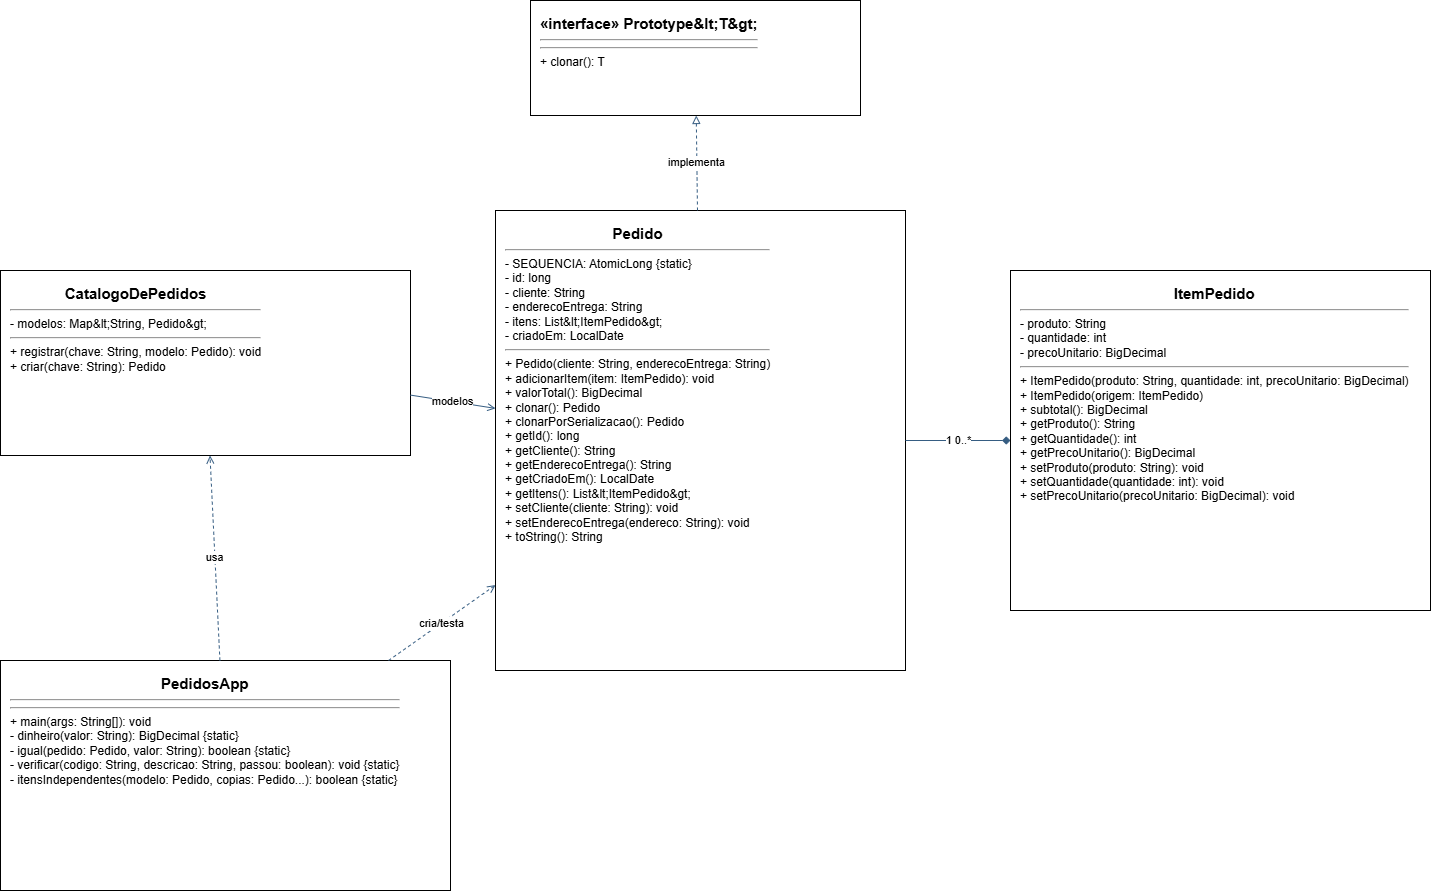

The diagram above was exported from draw.io. Its source (the exported page's mxGraphModel, read from the mxfile embedded in the PNG):
<mxGraphModel dx="1674" dy="929" grid="1" gridSize="10" guides="1" tooltips="1" connect="1" arrows="1" fold="1" page="1" pageScale="1" pageWidth="1600" pageHeight="1100" math="0" shadow="0">
  <root>
    <mxCell id="0" />
    <mxCell id="1" parent="0" />
    <mxCell id="prototype" parent="1" style="rounded=0;whiteSpace=wrap;html=1;align=left;verticalAlign=top;spacing=10;fontSize=12;" value="&lt;div style=&quot;text-align:center;font-size:15px&quot;&gt;&lt;b&gt;«interface» Prototype&amp;amp;lt;T&amp;amp;gt;&lt;/b&gt;&lt;/div&gt;&lt;hr/&gt;&lt;hr/&gt;+ clonar(): T&lt;br/&gt;" vertex="1">
      <mxGeometry height="115" width="330" x="610" y="40" as="geometry" />
    </mxCell>
    <mxCell id="pedido" parent="1" style="rounded=0;whiteSpace=wrap;html=1;align=left;verticalAlign=top;spacing=10;fontSize=12;" value="&lt;div style=&quot;text-align:center;font-size:15px&quot;&gt;&lt;b&gt;Pedido&lt;/b&gt;&lt;/div&gt;&lt;hr/&gt;- SEQUENCIA: AtomicLong {static}&lt;br/&gt;- id: long&lt;br/&gt;- cliente: String&lt;br/&gt;- enderecoEntrega: String&lt;br/&gt;- itens: List&amp;amp;lt;ItemPedido&amp;amp;gt;&lt;br/&gt;- criadoEm: LocalDate&lt;br/&gt;&lt;hr/&gt;+ Pedido(cliente: String, enderecoEntrega: String)&lt;br/&gt;+ adicionarItem(item: ItemPedido): void&lt;br/&gt;+ valorTotal(): BigDecimal&lt;br/&gt;+ clonar(): Pedido&lt;br/&gt;+ clonarPorSerializacao(): Pedido&lt;br/&gt;+ getId(): long&lt;br/&gt;+ getCliente(): String&lt;br/&gt;+ getEnderecoEntrega(): String&lt;br/&gt;+ getCriadoEm(): LocalDate&lt;br/&gt;+ getItens(): List&amp;amp;lt;ItemPedido&amp;amp;gt;&lt;br/&gt;+ setCliente(cliente: String): void&lt;br/&gt;+ setEnderecoEntrega(endereco: String): void&lt;br/&gt;+ toString(): String&lt;br/&gt;" vertex="1">
      <mxGeometry height="460" width="410" x="575" y="250" as="geometry" />
    </mxCell>
    <mxCell id="item" parent="1" style="rounded=0;whiteSpace=wrap;html=1;align=left;verticalAlign=top;spacing=10;fontSize=12;" value="&lt;div style=&quot;text-align:center;font-size:15px&quot;&gt;&lt;b&gt;ItemPedido&lt;/b&gt;&lt;/div&gt;&lt;hr/&gt;- produto: String&lt;br/&gt;- quantidade: int&lt;br/&gt;- precoUnitario: BigDecimal&lt;br/&gt;&lt;hr/&gt;+ ItemPedido(produto: String, quantidade: int, precoUnitario: BigDecimal)&lt;br/&gt;+ ItemPedido(origem: ItemPedido)&lt;br/&gt;+ subtotal(): BigDecimal&lt;br/&gt;+ getProduto(): String&lt;br/&gt;+ getQuantidade(): int&lt;br/&gt;+ getPrecoUnitario(): BigDecimal&lt;br/&gt;+ setProduto(produto: String): void&lt;br/&gt;+ setQuantidade(quantidade: int): void&lt;br/&gt;+ setPrecoUnitario(precoUnitario: BigDecimal): void&lt;br/&gt;" vertex="1">
      <mxGeometry height="340" width="420" x="1090" y="310" as="geometry" />
    </mxCell>
    <mxCell id="catalogo" parent="1" style="rounded=0;whiteSpace=wrap;html=1;align=left;verticalAlign=top;spacing=10;fontSize=12;" value="&lt;div style=&quot;text-align:center;font-size:15px&quot;&gt;&lt;b&gt;CatalogoDePedidos&lt;/b&gt;&lt;/div&gt;&lt;hr/&gt;- modelos: Map&amp;amp;lt;String, Pedido&amp;amp;gt;&lt;br/&gt;&lt;hr/&gt;+ registrar(chave: String, modelo: Pedido): void&lt;br/&gt;+ criar(chave: String): Pedido&lt;br/&gt;" vertex="1">
      <mxGeometry height="185" width="410" x="80" y="310" as="geometry" />
    </mxCell>
    <mxCell id="app" parent="1" style="rounded=0;whiteSpace=wrap;html=1;align=left;verticalAlign=top;spacing=10;fontSize=12;" value="&lt;div style=&quot;text-align:center;font-size:15px&quot;&gt;&lt;b&gt;PedidosApp&lt;/b&gt;&lt;/div&gt;&lt;hr/&gt;&lt;hr/&gt;+ main(args: String[]): void&lt;br/&gt;- dinheiro(valor: String): BigDecimal {static}&lt;br/&gt;- igual(pedido: Pedido, valor: String): boolean {static}&lt;br/&gt;- verificar(codigo: String, descricao: String, passou: boolean): void {static}&lt;br/&gt;- itensIndependentes(modelo: Pedido, copias: Pedido...): boolean {static}&lt;br/&gt;" vertex="1">
      <mxGeometry height="230" width="450" x="80" y="700" as="geometry" />
    </mxCell>
    <mxCell id="e1" edge="1" parent="1" source="pedido" style="endArrow=block;endFill=0;dashed=1;html=1;strokeColor=#365D82;" target="prototype" value="implementa">
      <mxGeometry relative="1" as="geometry" />
    </mxCell>
    <mxCell id="e2" edge="1" parent="1" source="pedido" style="endArrow=diamond;endFill=1;startArrow=none;html=1;strokeColor=#365D82;" target="item" value="1      0..*">
      <mxGeometry relative="1" as="geometry" />
    </mxCell>
    <mxCell id="e3" edge="1" parent="1" source="catalogo" style="endArrow=open;html=1;strokeColor=#365D82;" target="pedido" value="modelos">
      <mxGeometry relative="1" as="geometry" />
    </mxCell>
    <mxCell id="e4" edge="1" parent="1" source="app" style="dashed=1;endArrow=open;html=1;strokeColor=#365D82;" target="catalogo" value="usa">
      <mxGeometry relative="1" as="geometry" />
    </mxCell>
    <mxCell id="e5" edge="1" parent="1" source="app" style="dashed=1;endArrow=open;html=1;strokeColor=#365D82;" target="pedido" value="cria/testa">
      <mxGeometry relative="1" as="geometry" />
    </mxCell>
  </root>
</mxGraphModel>